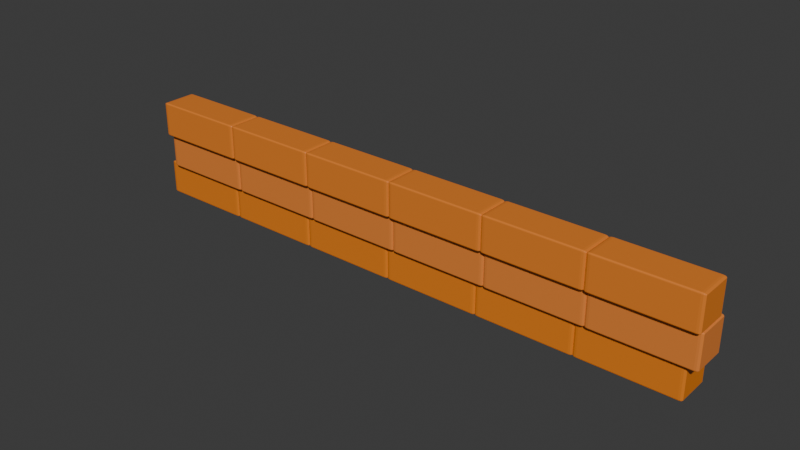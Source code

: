 # Source: a6-6.blend  (saved by Blender 4.1.23; exported with 4.5.12 LTS)
import bpy
from mathutils import Matrix  # noqa: F401  (used for matrix-valued properties, if any)

bpy.ops.wm.read_factory_settings(use_empty=True)
scene = bpy.context.scene
scene.name = 'Scene'

# ---- collections
col_collection = bpy.data.collections.new('Collection'); scene.collection.children.link(col_collection)

# ---- materials (node trees are filled in below, after node groups)
mat_material_010 = bpy.data.materials.new('Material.010')
mat_material_010.use_transparent_shadow = False
mat_material_009 = bpy.data.materials.new('Material.009')
mat_material_009.use_transparent_shadow = False
mat_material_008 = bpy.data.materials.new('Material.008')
mat_material_008.use_transparent_shadow = False

# ---- material node trees
mat_material_010.use_nodes = True; mat_material_010.node_tree.nodes.clear()
_N = mat_material_010.node_tree.nodes; _L = mat_material_010.node_tree.links
n0 = _N.new('ShaderNodeBsdfPrincipled'); n0.name = 'Principled BSDF'; n0.location = (10, 300)
n0.inputs[0].default_value = (0.8003, 0.2165, 0.01389, 1.0)
n1 = _N.new('ShaderNodeOutputMaterial'); n1.name = 'Material Output'; n1.location = (300, 300)
_L.new(n0.outputs[0], n1.inputs[0])
n1.is_active_output = True
mat_material_009.use_nodes = True; mat_material_009.node_tree.nodes.clear()
_N = mat_material_009.node_tree.nodes; _L = mat_material_009.node_tree.links
n0 = _N.new('ShaderNodeBsdfPrincipled'); n0.name = 'Principled BSDF'; n0.location = (10, 300)
n0.inputs[0].default_value = (0.8003, 0.233, 0.04131, 1.0)
n1 = _N.new('ShaderNodeOutputMaterial'); n1.name = 'Material Output'; n1.location = (300, 300)
_L.new(n0.outputs[0], n1.inputs[0])
n1.is_active_output = True
mat_material_008.use_nodes = True; mat_material_008.node_tree.nodes.clear()
_N = mat_material_008.node_tree.nodes; _L = mat_material_008.node_tree.links
n0 = _N.new('ShaderNodeBsdfPrincipled'); n0.name = 'Principled BSDF'; n0.location = (10, 300)
n0.inputs[0].default_value = (0.8012, 0.2205, 0.02436, 1.0)
n1 = _N.new('ShaderNodeOutputMaterial'); n1.name = 'Material Output'; n1.location = (300, 300)
_L.new(n0.outputs[0], n1.inputs[0])
n1.is_active_output = True

# ---- world
world_world = bpy.data.worlds.new('World'); scene.world = world_world
world_world.use_nodes = True; world_world.node_tree.nodes.clear()
_N = world_world.node_tree.nodes; _L = world_world.node_tree.links
n0 = _N.new('ShaderNodeOutputWorld'); n0.name = 'World Output'; n0.location = (300, 300)
n1 = _N.new('ShaderNodeBackground'); n1.name = 'Background'; n1.location = (10, 300)
n1.inputs[0].default_value = (0.05088, 0.05088, 0.05088, 1.0)
_L.new(n1.outputs[0], n0.inputs[0])
n0.is_active_output = True
world_world.color = (0.05088, 0.05088, 0.05088)
world_world.use_sun_shadow = False
world_world.sun_shadow_jitter_overblur = 0.0

# ---- meshes
me_cube_008 = bpy.data.meshes.new('Cube.008')
me_cube_008.from_pydata([(-1.0, -1.0, -1.0), (-1.0, -1.0, 1.0), (-1.0, 1.0, -1.0), (-1.0, 1.0, 1.0), (1.0, -1.0, -1.0), (1.0, -1.0, 1.0), (1.0, 1.0, -1.0), (1.0, 1.0, 1.0)], [], [(0, 1, 3, 2), (2, 3, 7, 6), (6, 7, 5, 4), (4, 5, 1, 0), (2, 6, 4, 0), (7, 3, 1, 5)])
_uv = me_cube_008.uv_layers.new(name='UVMap')
_uv.uv.foreach_set('vector', [0.375, 0.0, 0.625, 0.0, 0.625, 0.25, 0.375, 0.25, 0.375, 0.25, 0.625, 0.25, 0.625, 0.5, 0.375, 0.5, 0.375, 0.5, 0.625, 0.5, 0.625, 0.75, 0.375, 0.75, 0.375, 0.75, 0.625, 0.75, 0.625, 1.0, 0.375, 1.0, 0.125, 0.5, 0.375, 0.5, 0.375, 0.75, 0.125, 0.75, 0.625, 0.5, 0.875, 0.5, 0.875, 0.75, 0.625, 0.75])
me_cube_008.materials.append(mat_material_010)
me_cube_008.update()
me_cube_009 = bpy.data.meshes.new('Cube.009')
me_cube_009.from_pydata([(-1.0, -1.0, -1.0), (-1.0, -1.0, 1.0), (-1.0, 1.0, -1.0), (-1.0, 1.0, 1.0), (1.0, -1.0, -1.0), (1.0, -1.0, 1.0), (1.0, 1.0, -1.0), (1.0, 1.0, 1.0)], [], [(0, 1, 3, 2), (2, 3, 7, 6), (6, 7, 5, 4), (4, 5, 1, 0), (2, 6, 4, 0), (7, 3, 1, 5)])
_uv = me_cube_009.uv_layers.new(name='UVMap')
_uv.uv.foreach_set('vector', [0.375, 0.0, 0.625, 0.0, 0.625, 0.25, 0.375, 0.25, 0.375, 0.25, 0.625, 0.25, 0.625, 0.5, 0.375, 0.5, 0.375, 0.5, 0.625, 0.5, 0.625, 0.75, 0.375, 0.75, 0.375, 0.75, 0.625, 0.75, 0.625, 1.0, 0.375, 1.0, 0.125, 0.5, 0.375, 0.5, 0.375, 0.75, 0.125, 0.75, 0.625, 0.5, 0.875, 0.5, 0.875, 0.75, 0.625, 0.75])
me_cube_009.materials.append(mat_material_009)
me_cube_009.update()
me_cube_010 = bpy.data.meshes.new('Cube.010')
me_cube_010.from_pydata([(-1.0, -1.0, -1.0), (-1.0, -1.0, 1.0), (-1.0, 1.0, -1.0), (-1.0, 1.0, 1.0), (1.0, -1.0, -1.0), (1.0, -1.0, 1.0), (1.0, 1.0, -1.0), (1.0, 1.0, 1.0)], [], [(0, 1, 3, 2), (2, 3, 7, 6), (6, 7, 5, 4), (4, 5, 1, 0), (2, 6, 4, 0), (7, 3, 1, 5)])
_uv = me_cube_010.uv_layers.new(name='UVMap')
_uv.uv.foreach_set('vector', [0.375, 0.0, 0.625, 0.0, 0.625, 0.25, 0.375, 0.25, 0.375, 0.25, 0.625, 0.25, 0.625, 0.5, 0.375, 0.5, 0.375, 0.5, 0.625, 0.5, 0.625, 0.75, 0.375, 0.75, 0.375, 0.75, 0.625, 0.75, 0.625, 1.0, 0.375, 1.0, 0.125, 0.5, 0.375, 0.5, 0.375, 0.75, 0.125, 0.75, 0.625, 0.5, 0.875, 0.5, 0.875, 0.75, 0.625, 0.75])
me_cube_010.materials.append(mat_material_008)
me_cube_010.update()

# ---- objects
ob_cube = bpy.data.objects.new('Cube', me_cube_008)
ob_cube_001 = bpy.data.objects.new('Cube.001', me_cube_009)
ob_cube_002 = bpy.data.objects.new('Cube.002', me_cube_010)

# ---- transforms, parenting, visibility, modifiers, constraints
ob_cube.location = (0.0, 0.0, 0.0)
ob_cube.scale = (0.7, 0.25, 0.25)
_m = ob_cube.modifiers.new('Bevel', 'BEVEL')
_m.width = 0.08
_m.width_pct = 0.08
_m.segments = 3
_m = ob_cube.modifiers.new('Array', 'ARRAY')
_m.count = 6
ob_cube_001.location = (0.1647, -0.0836, 0.501)
ob_cube_001.scale = (0.7, 0.25, 0.25)
_m = ob_cube_001.modifiers.new('Bevel', 'BEVEL')
_m.width = 0.08
_m.width_pct = 0.08
_m.segments = 3
_m = ob_cube_001.modifiers.new('Array', 'ARRAY')
_m.count = 6
ob_cube_002.location = (0.1647, -0.1701, 1.008)
ob_cube_002.scale = (0.7, 0.25, 0.25)
_m = ob_cube_002.modifiers.new('Bevel', 'BEVEL')
_m.width = 0.08
_m.width_pct = 0.08
_m.segments = 3
_m = ob_cube_002.modifiers.new('Array', 'ARRAY')
_m.count = 6

# ---- collection membership
col_collection.objects.link(ob_cube)
col_collection.objects.link(ob_cube_001)
col_collection.objects.link(ob_cube_002)

# ---- scene / render settings (as saved in the file)
scene.frame_start = 1; scene.frame_end = 250; scene.frame_set(0)
scene.render.engine = 'BLENDER_EEVEE_NEXT'
scene.cycles.sampling_pattern = 'TABULATED_SOBOL'
scene.eevee.ray_tracing_options.trace_max_roughness = 0.0
bpy.context.view_layer.update()

# ---- added for rendering (the .blend has no active camera and no usable light): camera, sun
cam_auto = bpy.data.cameras.new('AutoCamera')
cam_auto.lens = 50.0
cam_auto.sensor_width = 36.0
cam_auto.clip_end = 1000.0
ob_auto_camera = bpy.data.objects.new('AutoCamera', cam_auto)
scene.collection.objects.link(ob_auto_camera)
ob_auto_camera.location = (11.6524, -9.76904, 6.95986)
ob_auto_camera.rotation_euler = (1.09748, -7.21219e-08, 0.694738)
scene.camera = ob_auto_camera
light_auto_sun = bpy.data.lights.new('AutoSun', 'SUN')
light_auto_sun.energy = 3.0
light_auto_sun.angle = 0.0523599
ob_auto_sun = bpy.data.objects.new('AutoSun', light_auto_sun)
scene.collection.objects.link(ob_auto_sun)
ob_auto_sun.rotation_euler = (0.872665, 0.174533, 0.523599)
bpy.context.view_layer.update()
